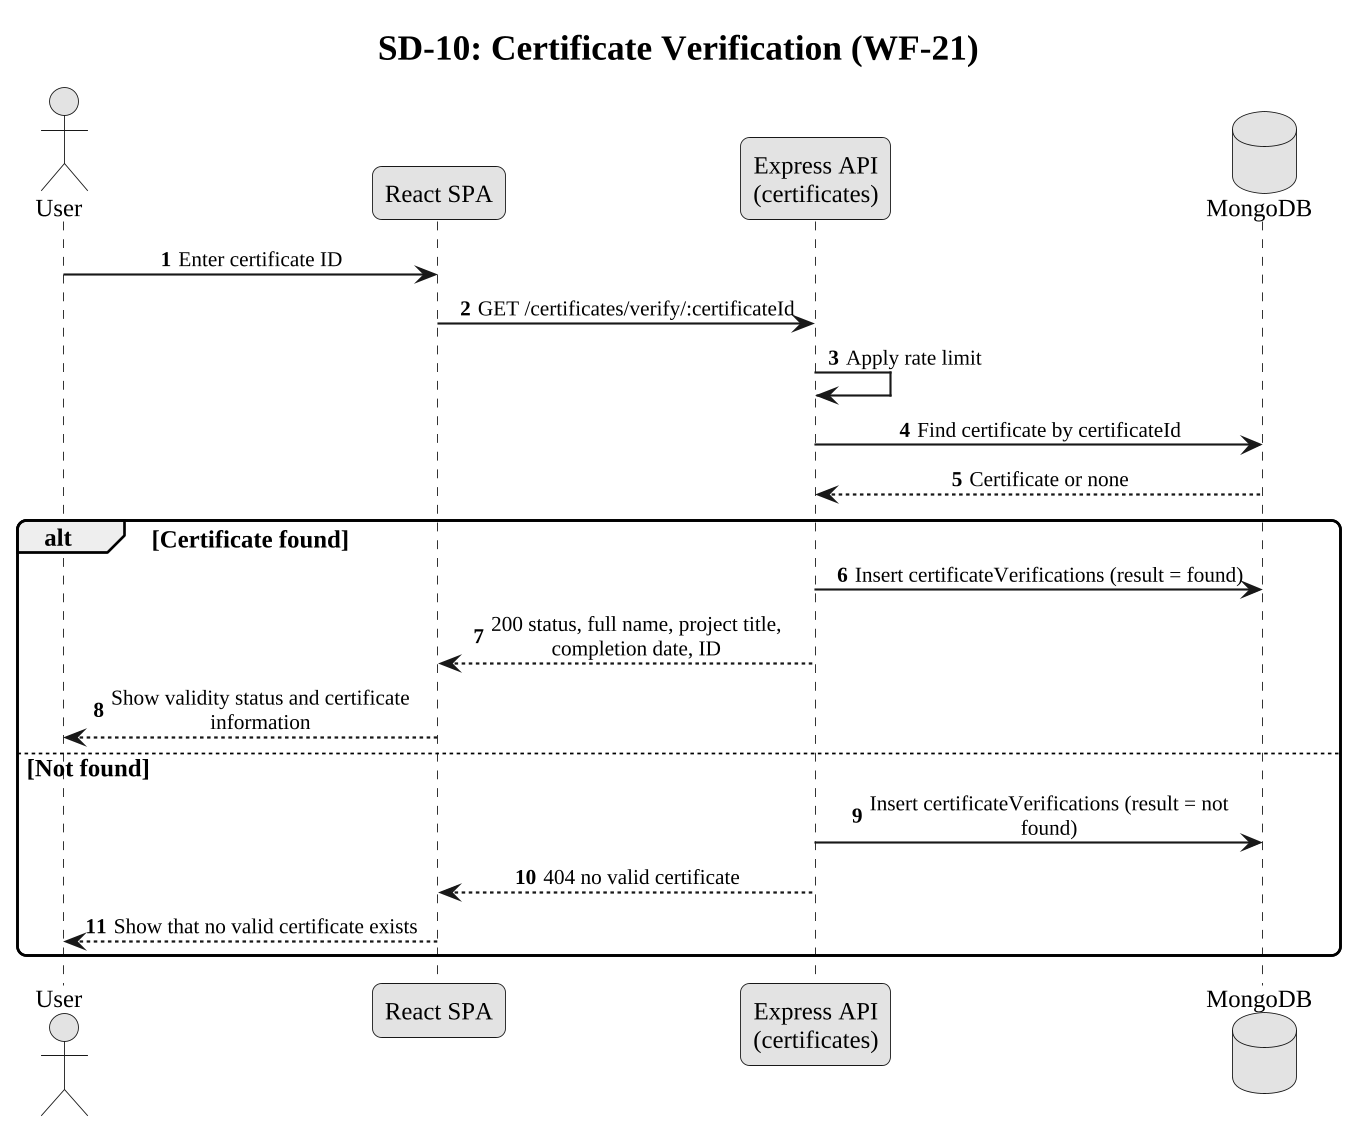

The diagram above was rendered by PlantUML. Its source (embedded in the PNG):
@startuml
!include style.iuml
autonumber
skinparam responseMessageBelowArrow true
title SD-10: Certificate Verification (WF-21)
actor "User" as U
participant "React SPA" as R
participant "Express API\n(certificates)" as A
database "MongoDB" as DB

U -> R : Enter certificate ID
R -> A : GET /certificates/verify/:certificateId
A -> A : Apply rate limit
A -> DB : Find certificate by certificateId
DB --> A : Certificate or none
alt Certificate found
  A -> DB : Insert certificateVerifications (result = found)
  A --> R : 200 status, full name, project title, completion date, ID
  R --> U : Show validity status and certificate information
else Not found
  A -> DB : Insert certificateVerifications (result = not found)
  A --> R : 404 no valid certificate
  R --> U : Show that no valid certificate exists
end
@enduml